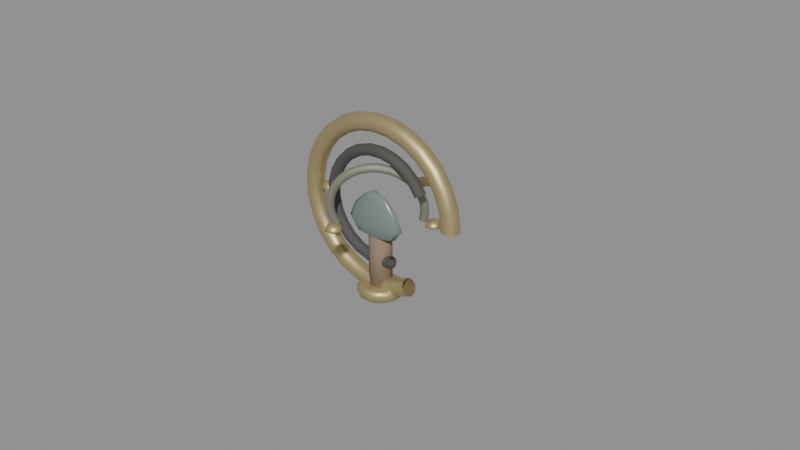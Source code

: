 # Source: town_portal.blend  (saved by Blender 5.0.119; exported with 4.5.12 LTS)
import bpy
from mathutils import Matrix  # noqa: F401  (used for matrix-valued properties, if any)

bpy.ops.wm.read_factory_settings(use_empty=True)
scene = bpy.context.scene
scene.name = 'Scene'

# ---- materials (node trees are filled in below, after node groups)
mat_ritual_gold = bpy.data.materials.new('ritual_gold')
mat_ritual_gold.diffuse_color = (0.5686, 0.4667, 0.2353, 1.0)
mat_wrought_iron = bpy.data.materials.new('wrought_iron')
mat_wrought_iron.diffuse_color = (0.1569, 0.1569, 0.149, 1.0)
mat_oxidized_bronze = bpy.data.materials.new('oxidized_bronze')
mat_oxidized_bronze.diffuse_color = (0.3373, 0.3373, 0.2667, 1.0)
mat_smoked_glass = bpy.data.materials.new('smoked_glass')
mat_smoked_glass.diffuse_color = (0.1961, 0.2392, 0.2353, 1.0)
mat_dark_wood = bpy.data.materials.new('dark_wood')
mat_dark_wood.diffuse_color = (0.2745, 0.1882, 0.1333, 1.0)

# ---- material node trees
mat_ritual_gold.use_nodes = True; mat_ritual_gold.node_tree.nodes.clear()
_N = mat_ritual_gold.node_tree.nodes; _L = mat_ritual_gold.node_tree.links
n0 = _N.new('ShaderNodeBsdfPrincipled'); n0.name = 'Principled BSDF'; n0.location = (-200, 100)
n0.inputs[0].default_value = (0.5686, 0.4667, 0.2353, 1.0)
n0.inputs[1].default_value = 0.75
n0.inputs[2].default_value = 0.48
n1 = _N.new('ShaderNodeOutputMaterial'); n1.name = 'Material Output'; n1.location = (200, 100)
_L.new(n0.outputs[0], n1.inputs[0])
n1.is_active_output = True
mat_wrought_iron.use_nodes = True; mat_wrought_iron.node_tree.nodes.clear()
_N = mat_wrought_iron.node_tree.nodes; _L = mat_wrought_iron.node_tree.links
n0 = _N.new('ShaderNodeBsdfPrincipled'); n0.name = 'Principled BSDF'; n0.location = (-200, 100)
n0.inputs[0].default_value = (0.1569, 0.1569, 0.149, 1.0)
n0.inputs[1].default_value = 0.8
n0.inputs[2].default_value = 0.86
n1 = _N.new('ShaderNodeOutputMaterial'); n1.name = 'Material Output'; n1.location = (200, 100)
_L.new(n0.outputs[0], n1.inputs[0])
n1.is_active_output = True
mat_oxidized_bronze.use_nodes = True; mat_oxidized_bronze.node_tree.nodes.clear()
_N = mat_oxidized_bronze.node_tree.nodes; _L = mat_oxidized_bronze.node_tree.links
n0 = _N.new('ShaderNodeBsdfPrincipled'); n0.name = 'Principled BSDF'; n0.location = (-200, 100)
n0.inputs[0].default_value = (0.3373, 0.3373, 0.2667, 1.0)
n0.inputs[1].default_value = 0.7
n0.inputs[2].default_value = 0.72
n1 = _N.new('ShaderNodeOutputMaterial'); n1.name = 'Material Output'; n1.location = (200, 100)
_L.new(n0.outputs[0], n1.inputs[0])
n1.is_active_output = True
mat_smoked_glass.use_nodes = True; mat_smoked_glass.node_tree.nodes.clear()
_N = mat_smoked_glass.node_tree.nodes; _L = mat_smoked_glass.node_tree.links
n0 = _N.new('ShaderNodeBsdfPrincipled'); n0.name = 'Principled BSDF'; n0.location = (-200, 100)
n0.inputs[0].default_value = (0.1961, 0.2392, 0.2353, 1.0)
n0.inputs[2].default_value = 0.25
n1 = _N.new('ShaderNodeOutputMaterial'); n1.name = 'Material Output'; n1.location = (200, 100)
_L.new(n0.outputs[0], n1.inputs[0])
n1.is_active_output = True
mat_dark_wood.use_nodes = True; mat_dark_wood.node_tree.nodes.clear()
_N = mat_dark_wood.node_tree.nodes; _L = mat_dark_wood.node_tree.links
n0 = _N.new('ShaderNodeBsdfPrincipled'); n0.name = 'Principled BSDF'; n0.location = (-200, 100)
n0.inputs[0].default_value = (0.2745, 0.1882, 0.1333, 1.0)
n0.inputs[2].default_value = 0.88
n1 = _N.new('ShaderNodeOutputMaterial'); n1.name = 'Material Output'; n1.location = (200, 100)
_L.new(n0.outputs[0], n1.inputs[0])
n1.is_active_output = True

# ---- curves / text
cu_a_outerringprofiledata = bpy.data.curves.new('A_OuterRingProfileData', 'CURVE')
cu_a_outerringprofiledata.dimensions = '3D'
_sp = cu_a_outerringprofiledata.splines.new('POLY'); _sp.points.add(11)
_sp.points.foreach_set('co', [0.865, 0.0, 0.0, 1.0, 0.8536, 0.0, 0.0425, 1.0, 0.8225, 0.0, 0.07361, 1.0, 0.78, 0.0, 0.085, 1.0, 0.7375, 0.0, 0.07361, 1.0, 0.7064, 0.0, 0.0425, 1.0, 0.695, 0.0, 1.041e-17, 1.0, 0.7064, 0.0, -0.0425, 1.0, 0.7375, 0.0, -0.07361, 1.0, 0.78, 0.0, -0.085, 1.0, 0.8225, 0.0, -0.07361, 1.0, 0.8536, 0.0, -0.0425, 1.0])
_sp.resolution_u = 1
_sp.use_cyclic_u = True
cu_a_outerringprofiledata.materials.append(mat_ritual_gold)
cu_a_outerringprofiledata.resolution_u = 1
cu_a_outerringprofiledata.render_resolution_u = 1
cu_a_outerringprofiledata.fill_mode = 'FULL'
cu_a_innerringprofiledata = bpy.data.curves.new('A_InnerRingProfileData', 'CURVE')
cu_a_innerringprofiledata.dimensions = '3D'
_sp = cu_a_innerringprofiledata.splines.new('POLY'); _sp.points.add(11)
_sp.points.foreach_set('co', [0.585, 0.0, 0.0, 1.0, 0.5776, 0.0, 0.0275, 1.0, 0.5575, 0.0, 0.04763, 1.0, 0.53, 0.0, 0.055, 1.0, 0.5025, 0.0, 0.04763, 1.0, 0.4824, 0.0, 0.0275, 1.0, 0.475, 0.0, 6.736e-18, 1.0, 0.4824, 0.0, -0.0275, 1.0, 0.5025, 0.0, -0.04763, 1.0, 0.53, 0.0, -0.055, 1.0, 0.5575, 0.0, -0.04763, 1.0, 0.5776, 0.0, -0.0275, 1.0])
_sp.resolution_u = 1
_sp.use_cyclic_u = True
cu_a_innerringprofiledata.materials.append(mat_wrought_iron)
cu_a_innerringprofiledata.resolution_u = 1
cu_a_innerringprofiledata.render_resolution_u = 1
cu_a_innerringprofiledata.fill_mode = 'FULL'
cu_a_innerring2profiledata = bpy.data.curves.new('A_InnerRing2ProfileData', 'CURVE')
cu_a_innerring2profiledata.dimensions = '3D'
_sp = cu_a_innerring2profiledata.splines.new('POLY'); _sp.points.add(11)
_sp.points.foreach_set('co', [0.46, 0.0, 0.0, 1.0, 0.4546, 0.0, 0.02, 1.0, 0.44, 0.0, 0.03464, 1.0, 0.42, 0.0, 0.04, 1.0, 0.4, 0.0, 0.03464, 1.0, 0.3854, 0.0, 0.02, 1.0, 0.38, 0.0, 4.899e-18, 1.0, 0.3854, 0.0, -0.02, 1.0, 0.4, 0.0, -0.03464, 1.0, 0.42, 0.0, -0.04, 1.0, 0.44, 0.0, -0.03464, 1.0, 0.4546, 0.0, -0.02, 1.0])
_sp.resolution_u = 1
_sp.use_cyclic_u = True
cu_a_innerring2profiledata.materials.append(mat_oxidized_bronze)
cu_a_innerring2profiledata.resolution_u = 1
cu_a_innerring2profiledata.render_resolution_u = 1
cu_a_innerring2profiledata.fill_mode = 'FULL'
cu_a_suspendedcoreprofiledata = bpy.data.curves.new('A_SuspendedCoreProfileData', 'CURVE')
cu_a_suspendedcoreprofiledata.dimensions = '3D'
_sp = cu_a_suspendedcoreprofiledata.splines.new('POLY'); _sp.points.add(5)
_sp.points.foreach_set('co', [0.0, 0.0, 0.0, 1.0, 0.216, 0.0, 0.0696, 1.0, 0.3, 0.0, 0.1972, 1.0, 0.24, 0.0, 0.3596, 1.0, 0.126, 0.0, 0.493, 1.0, 0.0, 0.0, 0.58, 1.0])
_sp.resolution_u = 1
cu_a_suspendedcoreprofiledata.materials.append(mat_smoked_glass)
cu_a_suspendedcoreprofiledata.resolution_u = 1
cu_a_suspendedcoreprofiledata.render_resolution_u = 1
cu_a_suspendedcoreprofiledata.fill_mode = 'FULL'
cu_a_gripprofiledata = bpy.data.curves.new('A_GripProfileData', 'CURVE')
cu_a_gripprofiledata.dimensions = '3D'
_sp = cu_a_gripprofiledata.splines.new('POLY'); _sp.points.add(3)
_sp.points.foreach_set('co', [0.0, 0.0, 0.0, 1.0, 0.11, 0.0, 0.0, 1.0, 0.11, 0.0, 0.62, 1.0, 0.0, 0.0, 0.62, 1.0])
_sp.resolution_u = 1
cu_a_gripprofiledata.materials.append(mat_dark_wood)
cu_a_gripprofiledata.resolution_u = 1
cu_a_gripprofiledata.render_resolution_u = 1
cu_a_gripprofiledata.fill_mode = 'FULL'
cu_a_pommelprofiledata = bpy.data.curves.new('A_PommelProfileData', 'CURVE')
cu_a_pommelprofiledata.dimensions = '3D'
_sp = cu_a_pommelprofiledata.splines.new('POLY'); _sp.points.add(5)
_sp.points.foreach_set('co', [0.0, 0.0, -0.06, 1.0, 0.19, 0.0, -0.06, 1.0, 0.22, 0.0, -0.03, 1.0, 0.22, 0.0, 0.03, 1.0, 0.19, 0.0, 0.06, 1.0, 0.0, 0.0, 0.06, 1.0])
_sp.resolution_u = 1
cu_a_pommelprofiledata.materials.append(mat_ritual_gold)
cu_a_pommelprofiledata.resolution_u = 1
cu_a_pommelprofiledata.render_resolution_u = 1
cu_a_pommelprofiledata.fill_mode = 'FULL'
cu_a_stud_0profiledata = bpy.data.curves.new('A_Stud_0ProfileData', 'CURVE')
cu_a_stud_0profiledata.dimensions = '3D'
_sp = cu_a_stud_0profiledata.splines.new('POLY'); _sp.points.add(7)
_sp.points.foreach_set('co', [0.0, 0.0, 0.0, 1.0, 0.08, 0.0, 0.0, 1.0, 0.07808, 0.0, 0.01553, 1.0, 0.07234, 0.0, 0.03, 1.0, 0.06277, 0.0, 0.04243, 1.0, 0.04925, 0.0, 0.05196, 1.0, 0.03106, 0.0, 0.05796, 1.0, 0.0, 0.0, 0.06, 1.0])
_sp.resolution_u = 1
cu_a_stud_0profiledata.materials.append(mat_ritual_gold)
cu_a_stud_0profiledata.resolution_u = 1
cu_a_stud_0profiledata.render_resolution_u = 1
cu_a_stud_0profiledata.fill_mode = 'FULL'

# ---- objects
ob_item_town_portal = bpy.data.objects.new('ITEM_town_portal', None)
ob_a_outerring = bpy.data.objects.new('A_OuterRing', cu_a_outerringprofiledata)
ob_a_innerring = bpy.data.objects.new('A_InnerRing', cu_a_innerringprofiledata)
ob_a_innerring2 = bpy.data.objects.new('A_InnerRing2', cu_a_innerring2profiledata)
ob_a_suspendedcore = bpy.data.objects.new('A_SuspendedCore', cu_a_suspendedcoreprofiledata)
ob_a_grip = bpy.data.objects.new('A_Grip', cu_a_gripprofiledata)
ob_a_pommel = bpy.data.objects.new('A_Pommel', cu_a_pommelprofiledata)
ob_a_stud_0 = bpy.data.objects.new('A_Stud_0', cu_a_stud_0profiledata)
ob_a_stud_1 = bpy.data.objects.new('A_Stud_1', cu_a_stud_0profiledata)
ob_a_stud_2 = bpy.data.objects.new('A_Stud_2', cu_a_stud_0profiledata)
ob_a_stud_3 = bpy.data.objects.new('A_Stud_3', cu_a_stud_0profiledata)

# ---- transforms, parenting, visibility, modifiers, constraints
ob_item_town_portal.location = (0.0, 0.0, 0.0)
ob_item_town_portal.empty_display_size = 0.2
ob_a_outerring.parent = ob_item_town_portal
ob_a_outerring.location = (0.0, 0.0, 0.8)
ob_a_outerring.rotation_euler = (1.571, -0.0, 0.0)
_m = ob_a_outerring.modifiers.new('Revolve', 'SCREW')
_m.steps = 22
_m.render_steps = 22
_m.angle = 5.152
_m.merge_threshold = 0.0001
_m.use_normal_calculate = True
_m.use_stretch_u = True
_m.use_stretch_v = True
ob_a_innerring.parent = ob_item_town_portal
ob_a_innerring.location = (0.0, -0.02, 0.8)
ob_a_innerring.rotation_euler = (1.571, -0.4887, 2.316e-08)
_m = ob_a_innerring.modifiers.new('Revolve', 'SCREW')
_m.steps = 18
_m.render_steps = 18
_m.angle = 4.524
_m.merge_threshold = 0.0001
_m.use_normal_calculate = True
_m.use_stretch_u = True
_m.use_stretch_v = True
ob_a_innerring2.parent = ob_item_town_portal
ob_a_innerring2.location = (0.0, -0.04, 0.8)
ob_a_innerring2.rotation_euler = (1.755, 0.2559, 0.6346)
_m = ob_a_innerring2.modifiers.new('Revolve', 'SCREW')
_m.steps = 18
_m.render_steps = 18
_m.angle = 3.896
_m.merge_threshold = 0.0001
_m.use_normal_calculate = True
_m.use_stretch_u = True
_m.use_stretch_v = True
ob_a_suspendedcore.parent = ob_item_town_portal
ob_a_suspendedcore.location = (0.0, -0.06, 0.49)
ob_a_suspendedcore.scale = (1.0, 0.28, 0.85)
_m = ob_a_suspendedcore.modifiers.new('Revolve', 'SCREW')
_m.steps = 10
_m.render_steps = 10
_m.merge_threshold = 0.0001
_m.use_normal_calculate = True
_m.use_merge_vertices = True
_m.use_stretch_u = True
_m.use_stretch_v = True
ob_a_grip.parent = ob_item_town_portal
ob_a_grip.location = (0.0, 0.0, -0.02)
_m = ob_a_grip.modifiers.new('Revolve', 'SCREW')
_m.steps = 7
_m.render_steps = 7
_m.merge_threshold = 0.0001
_m.use_normal_calculate = True
_m.use_merge_vertices = True
_m.use_stretch_u = True
_m.use_stretch_v = True
ob_a_pommel.parent = ob_item_town_portal
ob_a_pommel.location = (0.0, 0.0, -0.03)
_m = ob_a_pommel.modifiers.new('Revolve', 'SCREW')
_m.steps = 10
_m.render_steps = 10
_m.merge_threshold = 0.0001
_m.use_normal_calculate = True
_m.use_merge_vertices = True
_m.use_stretch_u = True
_m.use_stretch_v = True
ob_a_stud_0.parent = ob_item_town_portal
ob_a_stud_0.location = (0.6, 0.0, 0.8)
_m = ob_a_stud_0.modifiers.new('Revolve', 'SCREW')
_m.steps = 6
_m.render_steps = 6
_m.merge_threshold = 0.0001
_m.use_normal_calculate = True
_m.use_merge_vertices = True
_m.use_stretch_u = True
_m.use_stretch_v = True
ob_a_stud_1.parent = ob_item_town_portal
ob_a_stud_1.location = (3.674e-17, -0.6, 0.8)
_m = ob_a_stud_1.modifiers.new('Revolve', 'SCREW')
_m.steps = 6
_m.render_steps = 6
_m.merge_threshold = 0.0001
_m.use_normal_calculate = True
_m.use_merge_vertices = True
_m.use_stretch_u = True
_m.use_stretch_v = True
ob_a_stud_2.parent = ob_item_town_portal
ob_a_stud_2.location = (-0.6, -7.348e-17, 0.8)
_m = ob_a_stud_2.modifiers.new('Revolve', 'SCREW')
_m.steps = 6
_m.render_steps = 6
_m.merge_threshold = 0.0001
_m.use_normal_calculate = True
_m.use_merge_vertices = True
_m.use_stretch_u = True
_m.use_stretch_v = True
ob_a_stud_3.parent = ob_item_town_portal
ob_a_stud_3.location = (-1.102e-16, 0.6, 0.8)
_m = ob_a_stud_3.modifiers.new('Revolve', 'SCREW')
_m.steps = 6
_m.render_steps = 6
_m.merge_threshold = 0.0001
_m.use_normal_calculate = True
_m.use_merge_vertices = True
_m.use_stretch_u = True
_m.use_stretch_v = True

# ---- collection membership
scene.collection.objects.link(ob_item_town_portal)
scene.collection.objects.link(ob_a_outerring)
scene.collection.objects.link(ob_a_innerring)
scene.collection.objects.link(ob_a_innerring2)
scene.collection.objects.link(ob_a_suspendedcore)
scene.collection.objects.link(ob_a_grip)
scene.collection.objects.link(ob_a_pommel)
scene.collection.objects.link(ob_a_stud_0)
scene.collection.objects.link(ob_a_stud_1)
scene.collection.objects.link(ob_a_stud_2)
scene.collection.objects.link(ob_a_stud_3)

# ---- scene / render settings (as saved in the file)
scene.frame_start = 1; scene.frame_end = 250; scene.frame_set(1)
scene.render.engine = 'BLENDER_EEVEE_NEXT'
scene.render.bake_bias = 0.0
scene.render.bake_samples = 0
scene.cycles.sampling_pattern = 'TABULATED_SOBOL'
scene.eevee.use_volume_custom_range = False
bpy.context.view_layer.update()

# ---- added for rendering (the .blend has no active camera and no usable light): camera, sun + grey world if the file has none
cam_auto = bpy.data.cameras.new('AutoCamera')
cam_auto.lens = 50.0
cam_auto.sensor_width = 36.0
cam_auto.clip_end = 1000.0
ob_auto_camera = bpy.data.objects.new('AutoCamera', cam_auto)
scene.collection.objects.link(ob_auto_camera)
ob_auto_camera.location = (5.75725, -6.63577, 5.10882)
ob_auto_camera.rotation_euler = (1.09748, -7.21219e-08, 0.694738)
scene.camera = ob_auto_camera
light_auto_sun = bpy.data.lights.new('AutoSun', 'SUN')
light_auto_sun.energy = 3.0
light_auto_sun.angle = 0.0523599
ob_auto_sun = bpy.data.objects.new('AutoSun', light_auto_sun)
scene.collection.objects.link(ob_auto_sun)
ob_auto_sun.rotation_euler = (0.872665, 0.174533, 0.523599)
if scene.world is None:
    world_auto = bpy.data.worlds.new('AutoWorld')
    world_auto.color = (0.3, 0.3, 0.3)
    scene.world = world_auto
bpy.context.view_layer.update()
